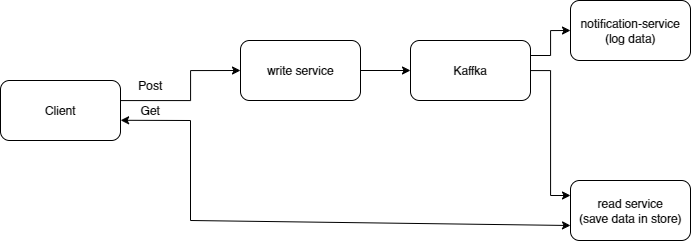

The diagram above was exported from draw.io. Its source (the exported page's mxGraphModel, read from the mxfile embedded in the PNG):
<mxGraphModel dx="1757" dy="1057" grid="1" gridSize="10" guides="1" tooltips="1" connect="1" arrows="1" fold="1" page="1" pageScale="1" pageWidth="850" pageHeight="1100" math="0" shadow="0">
  <root>
    <mxCell id="0" />
    <mxCell id="1" parent="0" />
    <mxCell id="ocR18IBCzGAgc0K0l52Z-17" style="edgeStyle=orthogonalEdgeStyle;rounded=0;orthogonalLoop=1;jettySize=auto;html=1;entryX=0;entryY=0.5;entryDx=0;entryDy=0;exitX=1;exitY=0.25;exitDx=0;exitDy=0;" parent="1" source="ocR18IBCzGAgc0K0l52Z-1" target="ocR18IBCzGAgc0K0l52Z-7" edge="1">
      <mxGeometry relative="1" as="geometry" />
    </mxCell>
    <mxCell id="ce8g2gteM__yNMx0TiSI-5" style="edgeStyle=orthogonalEdgeStyle;rounded=0;orthogonalLoop=1;jettySize=auto;html=1;entryX=0;entryY=0.25;entryDx=0;entryDy=0;" edge="1" parent="1" source="ocR18IBCzGAgc0K0l52Z-1" target="ocR18IBCzGAgc0K0l52Z-10">
      <mxGeometry relative="1" as="geometry" />
    </mxCell>
    <mxCell id="ocR18IBCzGAgc0K0l52Z-1" value="Kaffka" style="rounded=1;whiteSpace=wrap;html=1;" parent="1" vertex="1">
      <mxGeometry x="440" y="100" width="120" height="60" as="geometry" />
    </mxCell>
    <mxCell id="ocR18IBCzGAgc0K0l52Z-7" value="notification-service&lt;br&gt;(log data)" style="rounded=1;whiteSpace=wrap;html=1;" parent="1" vertex="1">
      <mxGeometry x="600" y="60" width="120" height="60" as="geometry" />
    </mxCell>
    <mxCell id="ocR18IBCzGAgc0K0l52Z-10" value="read service&lt;br&gt;(save data in store)" style="rounded=1;whiteSpace=wrap;html=1;" parent="1" vertex="1">
      <mxGeometry x="600" y="240" width="120" height="60" as="geometry" />
    </mxCell>
    <mxCell id="ocR18IBCzGAgc0K0l52Z-16" style="edgeStyle=orthogonalEdgeStyle;rounded=0;orthogonalLoop=1;jettySize=auto;html=1;entryX=0;entryY=0.5;entryDx=0;entryDy=0;" parent="1" source="ocR18IBCzGAgc0K0l52Z-11" target="ocR18IBCzGAgc0K0l52Z-1" edge="1">
      <mxGeometry relative="1" as="geometry" />
    </mxCell>
    <mxCell id="ocR18IBCzGAgc0K0l52Z-11" value="write service" style="rounded=1;whiteSpace=wrap;html=1;" parent="1" vertex="1">
      <mxGeometry x="270" y="100" width="120" height="60" as="geometry" />
    </mxCell>
    <mxCell id="ocR18IBCzGAgc0K0l52Z-22" style="edgeStyle=orthogonalEdgeStyle;rounded=0;orthogonalLoop=1;jettySize=auto;html=1;entryX=0;entryY=0.5;entryDx=0;entryDy=0;" parent="1" source="ocR18IBCzGAgc0K0l52Z-14" target="ocR18IBCzGAgc0K0l52Z-11" edge="1">
      <mxGeometry relative="1" as="geometry">
        <mxPoint x="220" y="160" as="targetPoint" />
        <Array as="points">
          <mxPoint x="220" y="160" />
          <mxPoint x="220" y="130" />
        </Array>
      </mxGeometry>
    </mxCell>
    <mxCell id="ocR18IBCzGAgc0K0l52Z-14" value="Client" style="rounded=1;whiteSpace=wrap;html=1;" parent="1" vertex="1">
      <mxGeometry x="30" y="140" width="120" height="60" as="geometry" />
    </mxCell>
    <mxCell id="ce8g2gteM__yNMx0TiSI-1" value="Post" style="text;html=1;strokeColor=none;fillColor=none;align=center;verticalAlign=middle;whiteSpace=wrap;rounded=0;" vertex="1" parent="1">
      <mxGeometry x="150" y="130" width="60" height="30" as="geometry" />
    </mxCell>
    <mxCell id="ce8g2gteM__yNMx0TiSI-3" value="" style="endArrow=classic;startArrow=classic;html=1;rounded=0;exitX=1.001;exitY=0.663;exitDx=0;exitDy=0;exitPerimeter=0;entryX=0;entryY=0.75;entryDx=0;entryDy=0;" edge="1" parent="1" source="ocR18IBCzGAgc0K0l52Z-14" target="ocR18IBCzGAgc0K0l52Z-10">
      <mxGeometry width="50" height="50" relative="1" as="geometry">
        <mxPoint x="270" y="250" as="sourcePoint" />
        <mxPoint x="320" y="200" as="targetPoint" />
        <Array as="points">
          <mxPoint x="220" y="180" />
          <mxPoint x="220" y="280" />
        </Array>
      </mxGeometry>
    </mxCell>
    <mxCell id="ce8g2gteM__yNMx0TiSI-4" value="Get" style="text;html=1;strokeColor=none;fillColor=none;align=center;verticalAlign=middle;whiteSpace=wrap;rounded=0;" vertex="1" parent="1">
      <mxGeometry x="150" y="155" width="60" height="30" as="geometry" />
    </mxCell>
  </root>
</mxGraphModel>